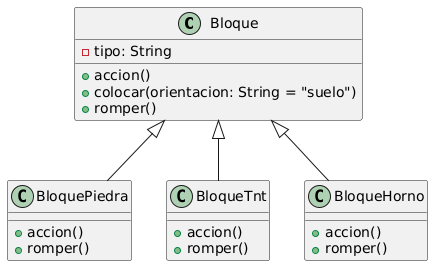

The diagram above was rendered by PlantUML. Its source (embedded in the PNG):
@startuml
class Bloque {
  - tipo: String
  + accion()
  + colocar(orientacion: String = "suelo")
  + romper()
}

class BloquePiedra {
  + accion()
  + romper()
}

class BloqueTnt {
  + accion()
  + romper()
}

class BloqueHorno {
  + accion()
  + romper()
}

Bloque <|-- BloquePiedra
Bloque <|-- BloqueTnt
Bloque <|-- BloqueHorno
@enduml